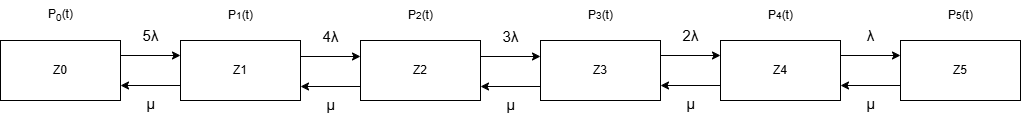

The diagram above was exported from draw.io. Its source (the exported page's mxGraphModel, read from the mxfile embedded in the PNG):
<mxGraphModel dx="1426" dy="785" grid="1" gridSize="10" guides="1" tooltips="1" connect="1" arrows="1" fold="1" page="1" pageScale="1" pageWidth="827" pageHeight="1169" math="1" shadow="0">
  <root>
    <mxCell id="0" />
    <mxCell id="1" parent="0" />
    <mxCell id="3NRV83JWHgNm8MeG_gxz-1" value="Z&lt;span style=&quot;background-color: transparent; color: light-dark(rgb(0, 0, 0), rgb(255, 255, 255));&quot;&gt;0&lt;/span&gt;" style="rounded=0;whiteSpace=wrap;html=1;" vertex="1" parent="1">
      <mxGeometry x="40" y="160" width="120" height="60" as="geometry" />
    </mxCell>
    <mxCell id="3NRV83JWHgNm8MeG_gxz-2" value="Z1" style="rounded=0;whiteSpace=wrap;html=1;" vertex="1" parent="1">
      <mxGeometry x="220" y="160" width="120" height="60" as="geometry" />
    </mxCell>
    <mxCell id="3NRV83JWHgNm8MeG_gxz-3" value="Z2" style="rounded=0;whiteSpace=wrap;html=1;" vertex="1" parent="1">
      <mxGeometry x="400" y="160" width="120" height="60" as="geometry" />
    </mxCell>
    <mxCell id="3NRV83JWHgNm8MeG_gxz-4" value="Z3" style="rounded=0;whiteSpace=wrap;html=1;" vertex="1" parent="1">
      <mxGeometry x="580" y="160" width="120" height="60" as="geometry" />
    </mxCell>
    <mxCell id="3NRV83JWHgNm8MeG_gxz-5" value="Z4" style="rounded=0;whiteSpace=wrap;html=1;" vertex="1" parent="1">
      <mxGeometry x="760" y="160" width="120" height="60" as="geometry" />
    </mxCell>
    <mxCell id="3NRV83JWHgNm8MeG_gxz-6" value="" style="endArrow=classic;html=1;rounded=0;exitX=1;exitY=0.25;exitDx=0;exitDy=0;entryX=0;entryY=0.25;entryDx=0;entryDy=0;" edge="1" parent="1" source="3NRV83JWHgNm8MeG_gxz-1" target="3NRV83JWHgNm8MeG_gxz-2">
      <mxGeometry width="50" height="50" relative="1" as="geometry">
        <mxPoint x="390" y="430" as="sourcePoint" />
        <mxPoint x="440" y="380" as="targetPoint" />
      </mxGeometry>
    </mxCell>
    <mxCell id="3NRV83JWHgNm8MeG_gxz-7" value="&lt;font style=&quot;font-size: 15px;&quot;&gt;5λ&lt;/font&gt;" style="text;html=1;align=center;verticalAlign=middle;resizable=0;points=[];autosize=1;strokeColor=none;fillColor=none;" vertex="1" parent="1">
      <mxGeometry x="170" y="140" width="40" height="30" as="geometry" />
    </mxCell>
    <mxCell id="3NRV83JWHgNm8MeG_gxz-8" value="" style="endArrow=classic;html=1;rounded=0;exitX=0;exitY=0.75;exitDx=0;exitDy=0;entryX=1;entryY=0.75;entryDx=0;entryDy=0;" edge="1" parent="1" source="3NRV83JWHgNm8MeG_gxz-2" target="3NRV83JWHgNm8MeG_gxz-1">
      <mxGeometry width="50" height="50" relative="1" as="geometry">
        <mxPoint x="390" y="430" as="sourcePoint" />
        <mxPoint x="440" y="380" as="targetPoint" />
      </mxGeometry>
    </mxCell>
    <mxCell id="3NRV83JWHgNm8MeG_gxz-9" value="&lt;font style=&quot;font-size: 15px;&quot;&gt;μ&lt;/font&gt;" style="text;html=1;align=center;verticalAlign=middle;resizable=0;points=[];autosize=1;strokeColor=none;fillColor=none;" vertex="1" parent="1">
      <mxGeometry x="175" y="208" width="30" height="30" as="geometry" />
    </mxCell>
    <mxCell id="3NRV83JWHgNm8MeG_gxz-10" value="P&lt;sub&gt;0&lt;/sub&gt;(t)" style="text;html=1;align=center;verticalAlign=middle;resizable=0;points=[];autosize=1;strokeColor=none;fillColor=none;" vertex="1" parent="1">
      <mxGeometry x="75" y="120" width="50" height="30" as="geometry" />
    </mxCell>
    <mxCell id="3NRV83JWHgNm8MeG_gxz-11" value="P&lt;span style=&quot;font-size: 10px;&quot;&gt;1&lt;/span&gt;(t)" style="text;html=1;align=center;verticalAlign=middle;resizable=0;points=[];autosize=1;strokeColor=none;fillColor=none;" vertex="1" parent="1">
      <mxGeometry x="255" y="120" width="50" height="30" as="geometry" />
    </mxCell>
    <mxCell id="3NRV83JWHgNm8MeG_gxz-12" value="P&lt;span style=&quot;font-size: 10px;&quot;&gt;2&lt;/span&gt;(t)" style="text;html=1;align=center;verticalAlign=middle;resizable=0;points=[];autosize=1;strokeColor=none;fillColor=none;" vertex="1" parent="1">
      <mxGeometry x="435" y="120" width="50" height="30" as="geometry" />
    </mxCell>
    <mxCell id="3NRV83JWHgNm8MeG_gxz-13" value="P&lt;span style=&quot;font-size: 10px;&quot;&gt;3&lt;/span&gt;(t)" style="text;html=1;align=center;verticalAlign=middle;resizable=0;points=[];autosize=1;strokeColor=none;fillColor=none;" vertex="1" parent="1">
      <mxGeometry x="615" y="120" width="50" height="30" as="geometry" />
    </mxCell>
    <mxCell id="3NRV83JWHgNm8MeG_gxz-14" value="P&lt;span style=&quot;font-size: 10px;&quot;&gt;4&lt;/span&gt;(t)" style="text;html=1;align=center;verticalAlign=middle;resizable=0;points=[];autosize=1;strokeColor=none;fillColor=none;" vertex="1" parent="1">
      <mxGeometry x="795" y="120" width="50" height="30" as="geometry" />
    </mxCell>
    <mxCell id="3NRV83JWHgNm8MeG_gxz-15" value="" style="endArrow=classic;html=1;rounded=0;exitX=1;exitY=0.25;exitDx=0;exitDy=0;entryX=0;entryY=0.25;entryDx=0;entryDy=0;" edge="1" parent="1">
      <mxGeometry width="50" height="50" relative="1" as="geometry">
        <mxPoint x="340" y="176" as="sourcePoint" />
        <mxPoint x="400" y="176" as="targetPoint" />
      </mxGeometry>
    </mxCell>
    <mxCell id="3NRV83JWHgNm8MeG_gxz-16" value="&lt;font style=&quot;font-size: 15px;&quot;&gt;4λ&lt;/font&gt;" style="text;html=1;align=center;verticalAlign=middle;resizable=0;points=[];autosize=1;strokeColor=none;fillColor=none;" vertex="1" parent="1">
      <mxGeometry x="350" y="141" width="40" height="30" as="geometry" />
    </mxCell>
    <mxCell id="3NRV83JWHgNm8MeG_gxz-17" value="" style="endArrow=classic;html=1;rounded=0;exitX=0;exitY=0.75;exitDx=0;exitDy=0;entryX=1;entryY=0.75;entryDx=0;entryDy=0;" edge="1" parent="1">
      <mxGeometry width="50" height="50" relative="1" as="geometry">
        <mxPoint x="400" y="206" as="sourcePoint" />
        <mxPoint x="340" y="206" as="targetPoint" />
      </mxGeometry>
    </mxCell>
    <mxCell id="3NRV83JWHgNm8MeG_gxz-18" value="&lt;font style=&quot;font-size: 15px;&quot;&gt;μ&lt;/font&gt;" style="text;html=1;align=center;verticalAlign=middle;resizable=0;points=[];autosize=1;strokeColor=none;fillColor=none;" vertex="1" parent="1">
      <mxGeometry x="355" y="209" width="30" height="30" as="geometry" />
    </mxCell>
    <mxCell id="3NRV83JWHgNm8MeG_gxz-19" value="" style="endArrow=classic;html=1;rounded=0;exitX=1;exitY=0.25;exitDx=0;exitDy=0;entryX=0;entryY=0.25;entryDx=0;entryDy=0;" edge="1" parent="1">
      <mxGeometry width="50" height="50" relative="1" as="geometry">
        <mxPoint x="520" y="176" as="sourcePoint" />
        <mxPoint x="580" y="176" as="targetPoint" />
      </mxGeometry>
    </mxCell>
    <mxCell id="3NRV83JWHgNm8MeG_gxz-20" value="&lt;font style=&quot;font-size: 15px;&quot;&gt;3λ&lt;/font&gt;" style="text;html=1;align=center;verticalAlign=middle;resizable=0;points=[];autosize=1;strokeColor=none;fillColor=none;" vertex="1" parent="1">
      <mxGeometry x="530" y="141" width="40" height="30" as="geometry" />
    </mxCell>
    <mxCell id="3NRV83JWHgNm8MeG_gxz-21" value="" style="endArrow=classic;html=1;rounded=0;exitX=0;exitY=0.75;exitDx=0;exitDy=0;entryX=1;entryY=0.75;entryDx=0;entryDy=0;" edge="1" parent="1">
      <mxGeometry width="50" height="50" relative="1" as="geometry">
        <mxPoint x="580" y="206" as="sourcePoint" />
        <mxPoint x="520" y="206" as="targetPoint" />
      </mxGeometry>
    </mxCell>
    <mxCell id="3NRV83JWHgNm8MeG_gxz-22" value="&lt;font style=&quot;font-size: 15px;&quot;&gt;μ&lt;/font&gt;" style="text;html=1;align=center;verticalAlign=middle;resizable=0;points=[];autosize=1;strokeColor=none;fillColor=none;" vertex="1" parent="1">
      <mxGeometry x="535" y="209" width="30" height="30" as="geometry" />
    </mxCell>
    <mxCell id="3NRV83JWHgNm8MeG_gxz-23" value="" style="endArrow=classic;html=1;rounded=0;exitX=1;exitY=0.25;exitDx=0;exitDy=0;entryX=0;entryY=0.25;entryDx=0;entryDy=0;" edge="1" parent="1">
      <mxGeometry width="50" height="50" relative="1" as="geometry">
        <mxPoint x="700" y="175" as="sourcePoint" />
        <mxPoint x="760" y="175" as="targetPoint" />
      </mxGeometry>
    </mxCell>
    <mxCell id="3NRV83JWHgNm8MeG_gxz-24" value="&lt;font style=&quot;font-size: 15px;&quot;&gt;2λ&lt;/font&gt;" style="text;html=1;align=center;verticalAlign=middle;resizable=0;points=[];autosize=1;strokeColor=none;fillColor=none;" vertex="1" parent="1">
      <mxGeometry x="710" y="140" width="40" height="30" as="geometry" />
    </mxCell>
    <mxCell id="3NRV83JWHgNm8MeG_gxz-25" value="" style="endArrow=classic;html=1;rounded=0;exitX=0;exitY=0.75;exitDx=0;exitDy=0;entryX=1;entryY=0.75;entryDx=0;entryDy=0;" edge="1" parent="1">
      <mxGeometry width="50" height="50" relative="1" as="geometry">
        <mxPoint x="760" y="205" as="sourcePoint" />
        <mxPoint x="700" y="205" as="targetPoint" />
      </mxGeometry>
    </mxCell>
    <mxCell id="3NRV83JWHgNm8MeG_gxz-26" value="&lt;font style=&quot;font-size: 15px;&quot;&gt;μ&lt;/font&gt;" style="text;html=1;align=center;verticalAlign=middle;resizable=0;points=[];autosize=1;strokeColor=none;fillColor=none;" vertex="1" parent="1">
      <mxGeometry x="715" y="208" width="30" height="30" as="geometry" />
    </mxCell>
    <mxCell id="3NRV83JWHgNm8MeG_gxz-27" value="Z5" style="rounded=0;whiteSpace=wrap;html=1;" vertex="1" parent="1">
      <mxGeometry x="940" y="160" width="120" height="60" as="geometry" />
    </mxCell>
    <mxCell id="3NRV83JWHgNm8MeG_gxz-28" value="" style="endArrow=classic;html=1;rounded=0;exitX=1;exitY=0.25;exitDx=0;exitDy=0;entryX=0;entryY=0.25;entryDx=0;entryDy=0;" edge="1" parent="1">
      <mxGeometry width="50" height="50" relative="1" as="geometry">
        <mxPoint x="880" y="175" as="sourcePoint" />
        <mxPoint x="940" y="175" as="targetPoint" />
      </mxGeometry>
    </mxCell>
    <mxCell id="3NRV83JWHgNm8MeG_gxz-29" value="&lt;font style=&quot;font-size: 15px;&quot;&gt;λ&lt;/font&gt;" style="text;html=1;align=center;verticalAlign=middle;resizable=0;points=[];autosize=1;strokeColor=none;fillColor=none;" vertex="1" parent="1">
      <mxGeometry x="895" y="140" width="30" height="30" as="geometry" />
    </mxCell>
    <mxCell id="3NRV83JWHgNm8MeG_gxz-30" value="" style="endArrow=classic;html=1;rounded=0;exitX=0;exitY=0.75;exitDx=0;exitDy=0;entryX=1;entryY=0.75;entryDx=0;entryDy=0;" edge="1" parent="1">
      <mxGeometry width="50" height="50" relative="1" as="geometry">
        <mxPoint x="940" y="205" as="sourcePoint" />
        <mxPoint x="880" y="205" as="targetPoint" />
      </mxGeometry>
    </mxCell>
    <mxCell id="3NRV83JWHgNm8MeG_gxz-31" value="&lt;font style=&quot;font-size: 15px;&quot;&gt;μ&lt;/font&gt;" style="text;html=1;align=center;verticalAlign=middle;resizable=0;points=[];autosize=1;strokeColor=none;fillColor=none;" vertex="1" parent="1">
      <mxGeometry x="895" y="208" width="30" height="30" as="geometry" />
    </mxCell>
    <mxCell id="3NRV83JWHgNm8MeG_gxz-32" value="P&lt;span style=&quot;font-size: 10px;&quot;&gt;5&lt;/span&gt;(t)" style="text;html=1;align=center;verticalAlign=middle;resizable=0;points=[];autosize=1;strokeColor=none;fillColor=none;" vertex="1" parent="1">
      <mxGeometry x="975" y="120" width="50" height="30" as="geometry" />
    </mxCell>
  </root>
</mxGraphModel>